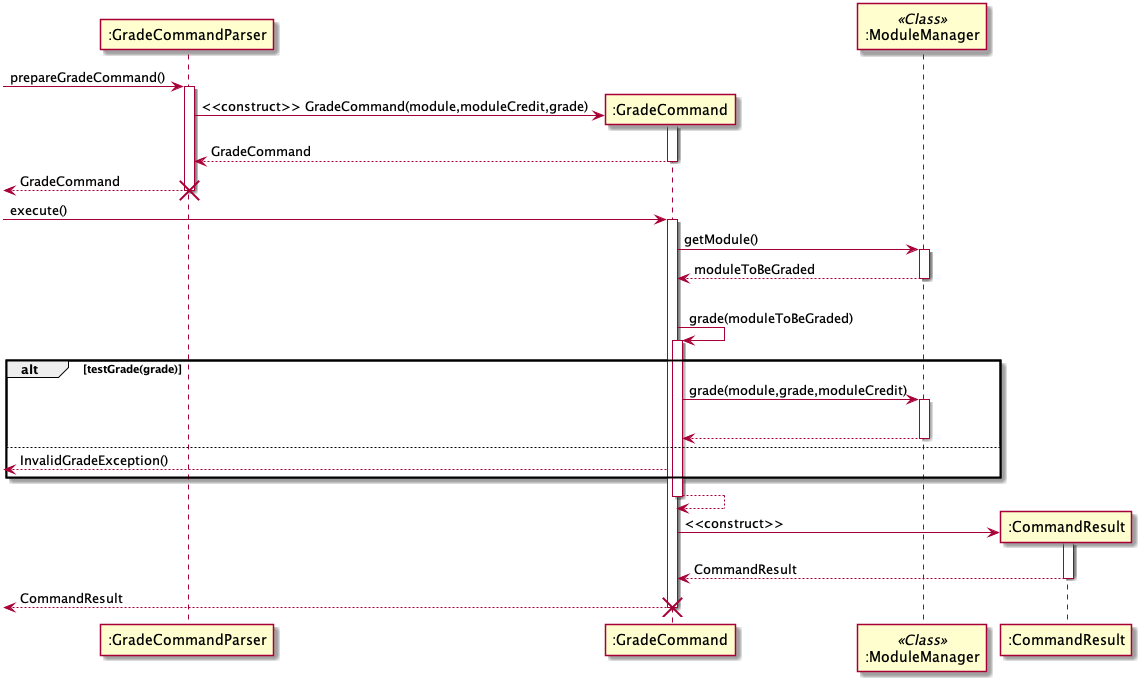

The diagram above was rendered by PlantUML. Its source (embedded in the PNG):
@startuml

-> ":GradeCommandParser" ++: prepareGradeCommand()
    ":GradeCommandParser" -> ":GradeCommand" ** : <<construct>> GradeCommand(module,moduleCredit,grade)
    activate ":GradeCommand"
    return GradeCommand
<-- ":GradeCommandParser" !! : GradeCommand

-> ":GradeCommand" ++ : execute()
    participant ":ModuleManager" as MM << Class >>
    ":GradeCommand" -> MM ++ : getModule()
    ":GradeCommand" <-- MM -- :moduleToBeGraded
    |||
    ":GradeCommand" -> ":GradeCommand" ++ : grade(moduleToBeGraded)
        alt testGrade(grade)
            ":GradeCommand" -> MM ++ : grade(module,grade,moduleCredit)
            |||
            ":GradeCommand" <-- MM --
        else
            <-- ":GradeCommand" : InvalidGradeException()
        end
    ":GradeCommand" <-- ":GradeCommand" --

    ":GradeCommand" -> ":CommandResult" ** : <<construct>>
    activate ":CommandResult"
    ":GradeCommand" <-- ":CommandResult" --: CommandResult
<-- ":GradeCommand" !! : CommandResult

@enduml